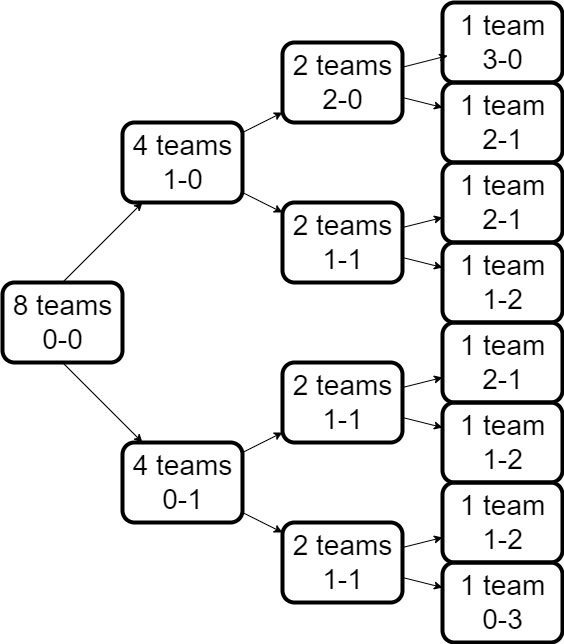

The diagram above was exported from draw.io. Its source (the exported page's mxGraphModel, read from the mxfile embedded in the PNG):
<mxGraphModel dx="1050" dy="1718" grid="1" gridSize="10" guides="1" tooltips="1" connect="1" arrows="1" fold="1" page="1" pageScale="1" pageWidth="850" pageHeight="1100" math="0" shadow="0">
  <root>
    <mxCell id="0" />
    <mxCell id="1" parent="0" />
    <mxCell id="N-EjFKVmfLF0iz7wxQVQ-6" style="rounded=0;orthogonalLoop=1;jettySize=auto;html=1;" parent="1" target="N-EjFKVmfLF0iz7wxQVQ-23" edge="1">
      <mxGeometry relative="1" as="geometry">
        <mxPoint x="140" y="320" as="sourcePoint" />
        <mxPoint x="220" y="440" as="targetPoint" />
      </mxGeometry>
    </mxCell>
    <mxCell id="N-EjFKVmfLF0iz7wxQVQ-8" style="rounded=0;orthogonalLoop=1;jettySize=auto;html=1;" parent="1" target="N-EjFKVmfLF0iz7wxQVQ-19" edge="1">
      <mxGeometry relative="1" as="geometry">
        <mxPoint x="140" y="240" as="sourcePoint" />
        <mxPoint x="215.71428571428578" y="160" as="targetPoint" />
      </mxGeometry>
    </mxCell>
    <mxCell id="N-EjFKVmfLF0iz7wxQVQ-16" style="rounded=0;orthogonalLoop=1;jettySize=auto;html=1;" parent="1" source="N-EjFKVmfLF0iz7wxQVQ-19" edge="1">
      <mxGeometry relative="1" as="geometry">
        <mxPoint x="255" y="120" as="sourcePoint" />
        <mxPoint x="296.66666666666674" y="80" as="targetPoint" />
      </mxGeometry>
    </mxCell>
    <mxCell id="N-EjFKVmfLF0iz7wxQVQ-13" style="rounded=0;orthogonalLoop=1;jettySize=auto;html=1;" parent="1" source="N-EjFKVmfLF0iz7wxQVQ-23" target="N-EjFKVmfLF0iz7wxQVQ-27" edge="1">
      <mxGeometry relative="1" as="geometry">
        <mxPoint x="255" y="480" as="sourcePoint" />
        <mxPoint x="295" y="520" as="targetPoint" />
      </mxGeometry>
    </mxCell>
    <mxCell id="N-EjFKVmfLF0iz7wxQVQ-14" style="rounded=0;orthogonalLoop=1;jettySize=auto;html=1;" parent="1" source="N-EjFKVmfLF0iz7wxQVQ-23" target="N-EjFKVmfLF0iz7wxQVQ-26" edge="1">
      <mxGeometry relative="1" as="geometry">
        <mxPoint x="255" y="440" as="sourcePoint" />
        <mxPoint x="650" y="150" as="targetPoint" />
      </mxGeometry>
    </mxCell>
    <mxCell id="N-EjFKVmfLF0iz7wxQVQ-22" style="rounded=0;orthogonalLoop=1;jettySize=auto;html=1;" parent="1" source="N-EjFKVmfLF0iz7wxQVQ-19" target="N-EjFKVmfLF0iz7wxQVQ-20" edge="1">
      <mxGeometry relative="1" as="geometry" />
    </mxCell>
    <mxCell id="N-EjFKVmfLF0iz7wxQVQ-25" style="rounded=0;orthogonalLoop=1;jettySize=auto;html=1;" parent="1" source="N-EjFKVmfLF0iz7wxQVQ-19" target="N-EjFKVmfLF0iz7wxQVQ-24" edge="1">
      <mxGeometry relative="1" as="geometry" />
    </mxCell>
    <mxCell id="N-EjFKVmfLF0iz7wxQVQ-19" value="&lt;font style=&quot;font-size: 28px;&quot;&gt;4 teams&lt;/font&gt;&lt;div style=&quot;font-size: 28px;&quot;&gt;&lt;font style=&quot;font-size: 28px;&quot;&gt;1-0&lt;/font&gt;&lt;/div&gt;" style="text;html=1;align=center;verticalAlign=middle;resizable=1;points=[];autosize=1;strokeColor=default;fillColor=none;strokeWidth=4;rounded=1;imageWidth=54;imageHeight=54;fontSize=28;" parent="1" vertex="1">
      <mxGeometry x="200" y="80" width="120" height="80" as="geometry" />
    </mxCell>
    <mxCell id="N-EjFKVmfLF0iz7wxQVQ-20" value="&lt;font style=&quot;font-size: 28px;&quot;&gt;2 teams&lt;/font&gt;&lt;div style=&quot;font-size: 28px;&quot;&gt;&lt;font style=&quot;font-size: 28px;&quot;&gt;1-1&lt;/font&gt;&lt;/div&gt;" style="text;html=1;align=center;verticalAlign=middle;resizable=1;points=[];autosize=1;strokeColor=default;fillColor=none;strokeWidth=4;rounded=1;imageWidth=54;imageHeight=54;fontSize=28;" parent="1" vertex="1">
      <mxGeometry x="360" y="160" width="120" height="80" as="geometry" />
    </mxCell>
    <mxCell id="N-EjFKVmfLF0iz7wxQVQ-23" value="&lt;font style=&quot;font-size: 28px;&quot;&gt;4 teams&lt;/font&gt;&lt;div style=&quot;font-size: 28px;&quot;&gt;&lt;font style=&quot;font-size: 28px;&quot;&gt;0-1&lt;/font&gt;&lt;/div&gt;" style="text;html=1;align=center;verticalAlign=middle;resizable=1;points=[];autosize=1;strokeColor=default;fillColor=none;strokeWidth=4;rounded=1;imageWidth=54;imageHeight=54;fontSize=28;" parent="1" vertex="1">
      <mxGeometry x="200" y="400" width="120" height="80" as="geometry" />
    </mxCell>
    <mxCell id="N-EjFKVmfLF0iz7wxQVQ-24" value="&lt;font style=&quot;font-size: 28px;&quot;&gt;2 teams&lt;/font&gt;&lt;div style=&quot;font-size: 28px;&quot;&gt;&lt;font style=&quot;font-size: 28px;&quot;&gt;2-0&lt;/font&gt;&lt;/div&gt;" style="text;html=1;align=center;verticalAlign=middle;resizable=1;points=[];autosize=1;strokeColor=default;fillColor=none;strokeWidth=4;rounded=1;imageWidth=54;imageHeight=54;fontSize=28;" parent="1" vertex="1">
      <mxGeometry x="360" width="120" height="80" as="geometry" />
    </mxCell>
    <mxCell id="N-EjFKVmfLF0iz7wxQVQ-26" value="&lt;font style=&quot;font-size: 28px;&quot;&gt;2 teams&lt;/font&gt;&lt;div style=&quot;font-size: 28px;&quot;&gt;&lt;font style=&quot;font-size: 28px;&quot;&gt;1-1&lt;/font&gt;&lt;/div&gt;" style="text;html=1;align=center;verticalAlign=middle;resizable=1;points=[];autosize=1;strokeColor=default;fillColor=none;strokeWidth=4;rounded=1;imageWidth=54;imageHeight=54;fontSize=28;" parent="1" vertex="1">
      <mxGeometry x="360" y="320" width="120" height="80" as="geometry" />
    </mxCell>
    <mxCell id="N-EjFKVmfLF0iz7wxQVQ-27" value="&lt;font style=&quot;font-size: 28px;&quot;&gt;2 teams&lt;/font&gt;&lt;div style=&quot;font-size: 28px;&quot;&gt;&lt;font style=&quot;font-size: 28px;&quot;&gt;1-1&lt;/font&gt;&lt;/div&gt;" style="text;html=1;align=center;verticalAlign=middle;resizable=1;points=[];autosize=1;strokeColor=default;fillColor=none;strokeWidth=4;rounded=1;imageWidth=54;imageHeight=54;fontSize=28;" parent="1" vertex="1">
      <mxGeometry x="360" y="480" width="120" height="80" as="geometry" />
    </mxCell>
    <mxCell id="N-EjFKVmfLF0iz7wxQVQ-29" value="&lt;font style=&quot;font-size: 28px;&quot;&gt;1 team&lt;/font&gt;&lt;div style=&quot;font-size: 28px;&quot;&gt;&lt;font style=&quot;font-size: 28px;&quot;&gt;3-0&lt;/font&gt;&lt;/div&gt;" style="text;html=1;align=center;verticalAlign=middle;resizable=1;points=[];autosize=1;strokeColor=default;fillColor=none;strokeWidth=4;rounded=1;imageWidth=54;imageHeight=54;fontSize=28;" parent="1" vertex="1">
      <mxGeometry x="520" y="-40" width="120" height="80" as="geometry" />
    </mxCell>
    <mxCell id="N-EjFKVmfLF0iz7wxQVQ-31" value="&lt;font style=&quot;font-size: 28px;&quot;&gt;8 teams&lt;/font&gt;&lt;div style=&quot;font-size: 28px;&quot;&gt;&lt;font style=&quot;font-size: 28px;&quot;&gt;0-0&lt;/font&gt;&lt;/div&gt;" style="text;html=1;align=center;verticalAlign=middle;resizable=1;points=[];autosize=1;strokeColor=default;fillColor=none;strokeWidth=4;rounded=1;imageWidth=54;imageHeight=54;" parent="1" vertex="1">
      <mxGeometry x="80" y="240" width="120" height="80" as="geometry" />
    </mxCell>
    <mxCell id="N-EjFKVmfLF0iz7wxQVQ-37" value="&lt;font style=&quot;font-size: 28px;&quot;&gt;1 team&lt;/font&gt;&lt;div style=&quot;font-size: 28px;&quot;&gt;&lt;font style=&quot;font-size: 28px;&quot;&gt;2-1&lt;/font&gt;&lt;/div&gt;" style="text;html=1;align=center;verticalAlign=middle;resizable=1;points=[];autosize=1;strokeColor=default;fillColor=none;strokeWidth=4;rounded=1;imageWidth=54;imageHeight=54;fontSize=28;" parent="1" vertex="1">
      <mxGeometry x="520" y="40" width="120" height="80" as="geometry" />
    </mxCell>
    <mxCell id="N-EjFKVmfLF0iz7wxQVQ-39" value="&lt;font style=&quot;font-size: 28px;&quot;&gt;1 team&lt;/font&gt;&lt;div style=&quot;font-size: 28px;&quot;&gt;&lt;font style=&quot;font-size: 28px;&quot;&gt;2-1&lt;/font&gt;&lt;/div&gt;" style="text;html=1;align=center;verticalAlign=middle;resizable=1;points=[];autosize=1;strokeColor=default;fillColor=none;strokeWidth=4;rounded=1;imageWidth=54;imageHeight=54;fontSize=28;" parent="1" vertex="1">
      <mxGeometry x="520" y="120" width="120" height="80" as="geometry" />
    </mxCell>
    <mxCell id="N-EjFKVmfLF0iz7wxQVQ-40" value="&lt;font style=&quot;font-size: 28px;&quot;&gt;1 team&lt;/font&gt;&lt;div style=&quot;font-size: 28px;&quot;&gt;&lt;font style=&quot;font-size: 28px;&quot;&gt;2-1&lt;/font&gt;&lt;/div&gt;" style="text;html=1;align=center;verticalAlign=middle;resizable=1;points=[];autosize=1;strokeColor=default;fillColor=none;strokeWidth=4;rounded=1;imageWidth=54;imageHeight=54;fontSize=28;" parent="1" vertex="1">
      <mxGeometry x="520" y="280" width="120" height="80" as="geometry" />
    </mxCell>
    <mxCell id="N-EjFKVmfLF0iz7wxQVQ-41" value="&lt;font style=&quot;font-size: 28px;&quot;&gt;1 team&lt;/font&gt;&lt;div style=&quot;font-size: 28px;&quot;&gt;&lt;font style=&quot;font-size: 28px;&quot;&gt;1-2&lt;/font&gt;&lt;/div&gt;" style="text;html=1;align=center;verticalAlign=middle;resizable=1;points=[];autosize=1;strokeColor=default;fillColor=none;strokeWidth=4;rounded=1;imageWidth=54;imageHeight=54;fontSize=28;" parent="1" vertex="1">
      <mxGeometry x="520" y="200" width="120" height="80" as="geometry" />
    </mxCell>
    <mxCell id="N-EjFKVmfLF0iz7wxQVQ-43" value="&lt;font style=&quot;font-size: 28px;&quot;&gt;1 team&lt;/font&gt;&lt;div style=&quot;font-size: 28px;&quot;&gt;&lt;font style=&quot;font-size: 28px;&quot;&gt;1-2&lt;/font&gt;&lt;/div&gt;" style="text;html=1;align=center;verticalAlign=middle;resizable=1;points=[];autosize=1;strokeColor=default;fillColor=none;strokeWidth=4;rounded=1;imageWidth=54;imageHeight=54;fontSize=28;" parent="1" vertex="1">
      <mxGeometry x="520" y="360" width="120" height="80" as="geometry" />
    </mxCell>
    <mxCell id="N-EjFKVmfLF0iz7wxQVQ-44" value="&lt;font style=&quot;font-size: 28px;&quot;&gt;1 team&lt;/font&gt;&lt;div style=&quot;font-size: 28px;&quot;&gt;&lt;font style=&quot;font-size: 28px;&quot;&gt;1-2&lt;/font&gt;&lt;/div&gt;" style="text;html=1;align=center;verticalAlign=middle;resizable=1;points=[];autosize=1;strokeColor=default;fillColor=none;strokeWidth=4;rounded=1;imageWidth=54;imageHeight=54;fontSize=28;" parent="1" vertex="1">
      <mxGeometry x="520" y="440" width="120" height="80" as="geometry" />
    </mxCell>
    <mxCell id="N-EjFKVmfLF0iz7wxQVQ-45" value="&lt;font style=&quot;font-size: 28px;&quot;&gt;1 team&lt;/font&gt;&lt;div style=&quot;font-size: 28px;&quot;&gt;&lt;font style=&quot;font-size: 28px;&quot;&gt;0-3&lt;/font&gt;&lt;/div&gt;" style="text;html=1;align=center;verticalAlign=middle;resizable=1;points=[];autosize=1;strokeColor=default;fillColor=none;strokeWidth=4;rounded=1;imageWidth=54;imageHeight=54;fontSize=28;" parent="1" vertex="1">
      <mxGeometry x="520" y="520" width="120" height="80" as="geometry" />
    </mxCell>
    <mxCell id="N-EjFKVmfLF0iz7wxQVQ-46" style="rounded=0;orthogonalLoop=1;jettySize=auto;html=1;entryX=0.043;entryY=0.665;entryDx=0;entryDy=0;entryPerimeter=0;" parent="1" source="N-EjFKVmfLF0iz7wxQVQ-24" target="N-EjFKVmfLF0iz7wxQVQ-29" edge="1">
      <mxGeometry relative="1" as="geometry" />
    </mxCell>
    <mxCell id="N-EjFKVmfLF0iz7wxQVQ-47" style="rounded=0;orthogonalLoop=1;jettySize=auto;html=1;" parent="1" source="N-EjFKVmfLF0iz7wxQVQ-24" target="N-EjFKVmfLF0iz7wxQVQ-37" edge="1">
      <mxGeometry relative="1" as="geometry">
        <mxPoint x="490" y="35" as="sourcePoint" />
        <mxPoint x="535" y="23" as="targetPoint" />
      </mxGeometry>
    </mxCell>
    <mxCell id="N-EjFKVmfLF0iz7wxQVQ-48" style="rounded=0;orthogonalLoop=1;jettySize=auto;html=1;" parent="1" source="N-EjFKVmfLF0iz7wxQVQ-20" target="N-EjFKVmfLF0iz7wxQVQ-39" edge="1">
      <mxGeometry relative="1" as="geometry">
        <mxPoint x="500" y="45" as="sourcePoint" />
        <mxPoint x="545" y="33" as="targetPoint" />
      </mxGeometry>
    </mxCell>
    <mxCell id="N-EjFKVmfLF0iz7wxQVQ-49" style="rounded=0;orthogonalLoop=1;jettySize=auto;html=1;" parent="1" source="N-EjFKVmfLF0iz7wxQVQ-20" target="N-EjFKVmfLF0iz7wxQVQ-41" edge="1">
      <mxGeometry relative="1" as="geometry">
        <mxPoint x="510" y="55" as="sourcePoint" />
        <mxPoint x="555" y="43" as="targetPoint" />
      </mxGeometry>
    </mxCell>
    <mxCell id="N-EjFKVmfLF0iz7wxQVQ-50" style="rounded=0;orthogonalLoop=1;jettySize=auto;html=1;" parent="1" source="N-EjFKVmfLF0iz7wxQVQ-26" target="N-EjFKVmfLF0iz7wxQVQ-40" edge="1">
      <mxGeometry relative="1" as="geometry">
        <mxPoint x="520" y="65" as="sourcePoint" />
        <mxPoint x="565" y="53" as="targetPoint" />
      </mxGeometry>
    </mxCell>
    <mxCell id="N-EjFKVmfLF0iz7wxQVQ-51" style="rounded=0;orthogonalLoop=1;jettySize=auto;html=1;" parent="1" source="N-EjFKVmfLF0iz7wxQVQ-26" target="N-EjFKVmfLF0iz7wxQVQ-43" edge="1">
      <mxGeometry relative="1" as="geometry">
        <mxPoint x="530" y="75" as="sourcePoint" />
        <mxPoint x="575" y="63" as="targetPoint" />
      </mxGeometry>
    </mxCell>
    <mxCell id="N-EjFKVmfLF0iz7wxQVQ-52" style="rounded=0;orthogonalLoop=1;jettySize=auto;html=1;" parent="1" source="N-EjFKVmfLF0iz7wxQVQ-27" target="N-EjFKVmfLF0iz7wxQVQ-44" edge="1">
      <mxGeometry relative="1" as="geometry">
        <mxPoint x="540" y="85" as="sourcePoint" />
        <mxPoint x="585" y="73" as="targetPoint" />
      </mxGeometry>
    </mxCell>
    <mxCell id="N-EjFKVmfLF0iz7wxQVQ-53" style="rounded=0;orthogonalLoop=1;jettySize=auto;html=1;" parent="1" source="N-EjFKVmfLF0iz7wxQVQ-27" target="N-EjFKVmfLF0iz7wxQVQ-45" edge="1">
      <mxGeometry relative="1" as="geometry">
        <mxPoint x="550" y="95" as="sourcePoint" />
        <mxPoint x="595" y="83" as="targetPoint" />
      </mxGeometry>
    </mxCell>
  </root>
</mxGraphModel>